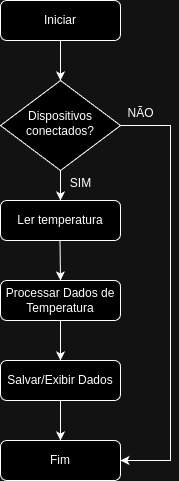

The diagram above was exported from draw.io. Its source (the exported page's mxGraphModel, read from the mxfile embedded in the PNG):
<mxGraphModel dx="1370" dy="759" grid="1" gridSize="10" guides="1" tooltips="1" connect="1" arrows="1" fold="1" page="1" pageScale="1" pageWidth="827" pageHeight="1169" math="0" shadow="0">
  <root>
    <mxCell id="WIyWlLk6GJQsqaUBKTNV-0" />
    <mxCell id="WIyWlLk6GJQsqaUBKTNV-1" parent="WIyWlLk6GJQsqaUBKTNV-0" />
    <mxCell id="JLPQnUQEJHzUlKDh3Hfe-15" value="" style="edgeStyle=orthogonalEdgeStyle;rounded=0;orthogonalLoop=1;jettySize=auto;html=1;" parent="WIyWlLk6GJQsqaUBKTNV-1" source="WIyWlLk6GJQsqaUBKTNV-3" target="WIyWlLk6GJQsqaUBKTNV-6" edge="1">
      <mxGeometry relative="1" as="geometry" />
    </mxCell>
    <mxCell id="WIyWlLk6GJQsqaUBKTNV-3" value="Iniciar" style="rounded=1;whiteSpace=wrap;html=1;fontSize=12;glass=0;strokeWidth=1;shadow=0;" parent="WIyWlLk6GJQsqaUBKTNV-1" vertex="1">
      <mxGeometry x="160" y="80" width="120" height="40" as="geometry" />
    </mxCell>
    <mxCell id="JLPQnUQEJHzUlKDh3Hfe-11" value="" style="edgeStyle=orthogonalEdgeStyle;rounded=0;orthogonalLoop=1;jettySize=auto;html=1;" parent="WIyWlLk6GJQsqaUBKTNV-1" source="WIyWlLk6GJQsqaUBKTNV-6" target="JLPQnUQEJHzUlKDh3Hfe-0" edge="1">
      <mxGeometry relative="1" as="geometry" />
    </mxCell>
    <mxCell id="JLPQnUQEJHzUlKDh3Hfe-12" style="edgeStyle=orthogonalEdgeStyle;rounded=0;orthogonalLoop=1;jettySize=auto;html=1;exitX=0.933;exitY=0.522;exitDx=0;exitDy=0;exitPerimeter=0;" parent="WIyWlLk6GJQsqaUBKTNV-1" source="WIyWlLk6GJQsqaUBKTNV-6" target="JLPQnUQEJHzUlKDh3Hfe-31" edge="1">
      <mxGeometry relative="1" as="geometry">
        <mxPoint x="280" y="70" as="sourcePoint" />
        <mxPoint x="340" y="360" as="targetPoint" />
        <Array as="points">
          <mxPoint x="272" y="205" />
          <mxPoint x="330" y="205" />
          <mxPoint x="330" y="540" />
        </Array>
      </mxGeometry>
    </mxCell>
    <mxCell id="WIyWlLk6GJQsqaUBKTNV-6" value="Dispositivos conectados?" style="rhombus;whiteSpace=wrap;html=1;shadow=0;fontFamily=Helvetica;fontSize=12;align=center;strokeWidth=1;spacing=6;spacingTop=-4;" parent="WIyWlLk6GJQsqaUBKTNV-1" vertex="1">
      <mxGeometry x="160" y="160" width="120" height="90" as="geometry" />
    </mxCell>
    <mxCell id="JLPQnUQEJHzUlKDh3Hfe-3" value="" style="edgeStyle=orthogonalEdgeStyle;rounded=0;orthogonalLoop=1;jettySize=auto;html=1;" parent="WIyWlLk6GJQsqaUBKTNV-1" source="WIyWlLk6GJQsqaUBKTNV-11" target="JLPQnUQEJHzUlKDh3Hfe-1" edge="1">
      <mxGeometry relative="1" as="geometry" />
    </mxCell>
    <mxCell id="WIyWlLk6GJQsqaUBKTNV-11" value="Processar Dados de Temperatura" style="rounded=1;whiteSpace=wrap;html=1;fontSize=12;glass=0;strokeWidth=1;shadow=0;" parent="WIyWlLk6GJQsqaUBKTNV-1" vertex="1">
      <mxGeometry x="160" y="360" width="120" height="40" as="geometry" />
    </mxCell>
    <mxCell id="JLPQnUQEJHzUlKDh3Hfe-0" value="Ler temperatura" style="rounded=1;whiteSpace=wrap;html=1;fontSize=12;glass=0;strokeWidth=1;shadow=0;" parent="WIyWlLk6GJQsqaUBKTNV-1" vertex="1">
      <mxGeometry x="160" y="280" width="120" height="40" as="geometry" />
    </mxCell>
    <mxCell id="JLPQnUQEJHzUlKDh3Hfe-33" value="" style="edgeStyle=orthogonalEdgeStyle;rounded=0;orthogonalLoop=1;jettySize=auto;html=1;" parent="WIyWlLk6GJQsqaUBKTNV-1" source="JLPQnUQEJHzUlKDh3Hfe-1" target="JLPQnUQEJHzUlKDh3Hfe-31" edge="1">
      <mxGeometry relative="1" as="geometry" />
    </mxCell>
    <mxCell id="JLPQnUQEJHzUlKDh3Hfe-1" value="Salvar/Exibir Dados" style="rounded=1;whiteSpace=wrap;html=1;fontSize=12;glass=0;strokeWidth=1;shadow=0;" parent="WIyWlLk6GJQsqaUBKTNV-1" vertex="1">
      <mxGeometry x="160" y="440" width="120" height="40" as="geometry" />
    </mxCell>
    <mxCell id="JLPQnUQEJHzUlKDh3Hfe-2" value="" style="endArrow=classic;html=1;rounded=0;" parent="WIyWlLk6GJQsqaUBKTNV-1" edge="1">
      <mxGeometry width="50" height="50" relative="1" as="geometry">
        <mxPoint x="219.5" y="320" as="sourcePoint" />
        <mxPoint x="220" y="360" as="targetPoint" />
      </mxGeometry>
    </mxCell>
    <mxCell id="JLPQnUQEJHzUlKDh3Hfe-13" value="SIM" style="text;html=1;align=center;verticalAlign=middle;resizable=0;points=[];autosize=1;strokeColor=none;fillColor=none;" parent="WIyWlLk6GJQsqaUBKTNV-1" vertex="1">
      <mxGeometry x="220" y="248" width="40" height="30" as="geometry" />
    </mxCell>
    <mxCell id="JLPQnUQEJHzUlKDh3Hfe-14" value="NÃO" style="text;html=1;align=center;verticalAlign=middle;resizable=0;points=[];autosize=1;strokeColor=none;fillColor=none;" parent="WIyWlLk6GJQsqaUBKTNV-1" vertex="1">
      <mxGeometry x="275" y="178" width="50" height="30" as="geometry" />
    </mxCell>
    <mxCell id="JLPQnUQEJHzUlKDh3Hfe-31" value="Fim" style="rounded=1;whiteSpace=wrap;html=1;fontSize=12;glass=0;strokeWidth=1;shadow=0;" parent="WIyWlLk6GJQsqaUBKTNV-1" vertex="1">
      <mxGeometry x="160" y="520" width="120" height="40" as="geometry" />
    </mxCell>
  </root>
</mxGraphModel>